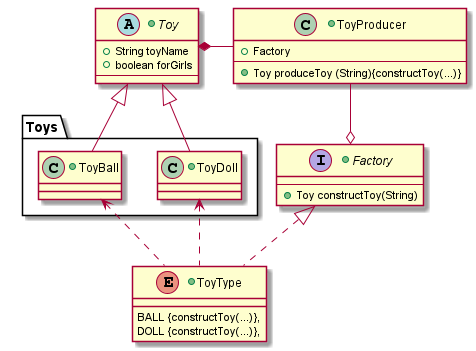

The diagram above was rendered by PlantUML. Its source (embedded in the PNG):
@startuml

+class ToyProducer{
        +{field} Factory
    --
        +{method} Toy produceToy (String){constructToy(...)}
}

+abstract class Toy{
        +{field} String toyName
        +{field} boolean forGirls
    --
}

package Toys {
    +class ToyBall extends Toy{
    }

    +class ToyDoll extends Toy{
    }
}

+interface Factory{
    --
        +{method} Toy constructToy(String)
}

+enum ToyType implements Factory{
BALL {constructToy(...)},
DOLL {constructToy(...)},
}

ToyProducer -right-* Toy

ToyProducer -up-o Factory
ToyType .up.> ToyBall
ToyType .up.> ToyDoll

@enduml